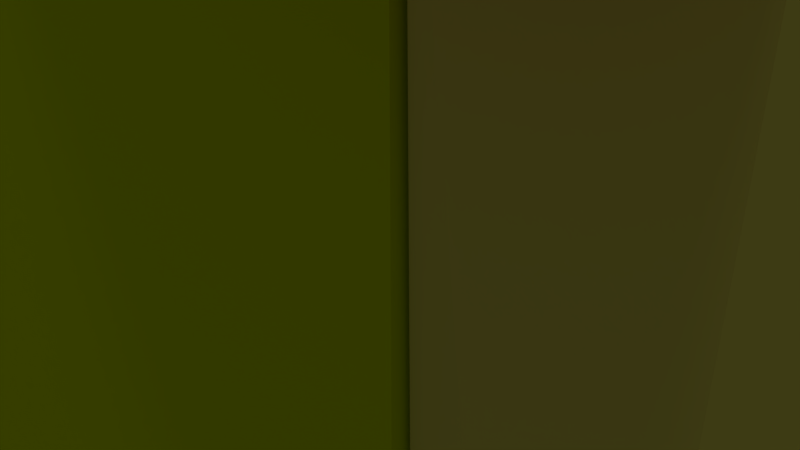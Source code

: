 # Source: House2.blend  (saved by Blender 2.79.0; exported with 4.5.12 LTS)
import bpy
from mathutils import Matrix  # noqa: F401  (used for matrix-valued properties, if any)

bpy.ops.wm.read_factory_settings(use_empty=True)
scene = bpy.context.scene
scene.name = 'Scene'

# ---- collections
col_collection_1 = bpy.data.collections.new('Collection 1'); scene.collection.children.link(col_collection_1)

# ---- materials (node trees are filled in below, after node groups)
mat_material_006 = bpy.data.materials.new('Material.006')
mat_material_006.alpha_threshold = 0.0
mat_material_006.diffuse_color = (0.8, 0.3287, 0.1026, 1.0)
mat_material_006.roughness = 0.5
mat_material_001 = bpy.data.materials.new('Material.001')
mat_material_001.alpha_threshold = 0.0
mat_material_001.diffuse_color = (0.6319, 0.8, 0.0, 1.0)
mat_material_001.roughness = 0.5
mat_material_002 = bpy.data.materials.new('Material.002')
mat_material_002.alpha_threshold = 0.0
mat_material_002.diffuse_color = (0.3111, 0.07805, 0.005624, 1.0)
mat_material_002.roughness = 0.5
mat_material_005 = bpy.data.materials.new('Material.005')
mat_material_005.alpha_threshold = 0.0
mat_material_005.diffuse_color = (0.8, 0.009824, 0.004599, 1.0)
mat_material_005.roughness = 0.5
mat_material_004 = bpy.data.materials.new('Material.004')
mat_material_004.alpha_threshold = 0.0
mat_material_004.diffuse_color = (0.8, 0.7492, 0.1197, 1.0)
mat_material_004.roughness = 0.5
mat_material_003 = bpy.data.materials.new('Material.003')
mat_material_003.alpha_threshold = 0.0
mat_material_003.diffuse_color = (0.686, 0.8, 0.05587, 1.0)
mat_material_003.roughness = 0.5

# ---- material node trees
mat_material_006.use_nodes = True; mat_material_006.node_tree.nodes.clear()
_N = mat_material_006.node_tree.nodes; _L = mat_material_006.node_tree.links
n0 = _N.new('ShaderNodeOutputMaterial'); n0.name = 'Material Output'; n0.location = (300, 300)
n1 = _N.new('ShaderNodeBsdfDiffuse'); n1.name = 'Diffuse BSDF'; n1.location = (10, 300)
n1.inputs[0].default_value = (0.8, 0.3287, 0.1026, 1.0)
_L.new(n1.outputs[0], n0.inputs[0])
n0.is_active_output = True
mat_material_001.use_nodes = True; mat_material_001.node_tree.nodes.clear()
_N = mat_material_001.node_tree.nodes; _L = mat_material_001.node_tree.links
n0 = _N.new('ShaderNodeOutputMaterial'); n0.name = 'Material Output'; n0.location = (300, 300)
n1 = _N.new('ShaderNodeBsdfDiffuse'); n1.name = 'Diffuse BSDF'; n1.location = (10, 300)
n1.inputs[0].default_value = (0.6319, 0.8, 0.0, 1.0)
_L.new(n1.outputs[0], n0.inputs[0])
n0.is_active_output = True
mat_material_002.use_nodes = True; mat_material_002.node_tree.nodes.clear()
_N = mat_material_002.node_tree.nodes; _L = mat_material_002.node_tree.links
n0 = _N.new('ShaderNodeOutputMaterial'); n0.name = 'Material Output'; n0.location = (300, 300)
n1 = _N.new('ShaderNodeBsdfDiffuse'); n1.name = 'Diffuse BSDF'; n1.location = (10, 300)
n1.inputs[0].default_value = (0.3111, 0.07805, 0.005624, 1.0)
_L.new(n1.outputs[0], n0.inputs[0])
n0.is_active_output = True
mat_material_005.use_nodes = True; mat_material_005.node_tree.nodes.clear()
_N = mat_material_005.node_tree.nodes; _L = mat_material_005.node_tree.links
n0 = _N.new('ShaderNodeOutputMaterial'); n0.name = 'Material Output'; n0.location = (300, 300)
n1 = _N.new('ShaderNodeBsdfDiffuse'); n1.name = 'Diffuse BSDF'; n1.location = (10, 300)
n1.inputs[0].default_value = (0.8, 0.009824, 0.004599, 1.0)
_L.new(n1.outputs[0], n0.inputs[0])
n0.is_active_output = True
mat_material_004.use_nodes = True; mat_material_004.node_tree.nodes.clear()
_N = mat_material_004.node_tree.nodes; _L = mat_material_004.node_tree.links
n0 = _N.new('ShaderNodeOutputMaterial'); n0.name = 'Material Output'; n0.location = (300, 300)
n1 = _N.new('ShaderNodeBsdfDiffuse'); n1.name = 'Diffuse BSDF'; n1.location = (10, 300)
n1.inputs[0].default_value = (0.8, 0.7492, 0.1197, 1.0)
_L.new(n1.outputs[0], n0.inputs[0])
n0.is_active_output = True
mat_material_003.use_nodes = True; mat_material_003.node_tree.nodes.clear()
_N = mat_material_003.node_tree.nodes; _L = mat_material_003.node_tree.links
n0 = _N.new('ShaderNodeOutputMaterial'); n0.name = 'Material Output'; n0.location = (300, 300)
n1 = _N.new('ShaderNodeBsdfDiffuse'); n1.name = 'Diffuse BSDF'; n1.location = (10, 300)
n1.inputs[0].default_value = (0.686, 0.8, 0.05587, 1.0)
_L.new(n1.outputs[0], n0.inputs[0])
n0.is_active_output = True

# ---- world
world_world = bpy.data.worlds.new('World'); scene.world = world_world
world_world.color = (0.05088, 0.05088, 0.05088)
world_world.use_sun_shadow = False
world_world.sun_shadow_jitter_overblur = 0.0
world_world.cycles.sampling_method = 'MANUAL'

# ---- cameras
cam_camera = bpy.data.cameras.new('Camera')
cam_camera.clip_end = 100.0
cam_camera.lens = 35.0
cam_camera.sensor_width = 32.0
cam_camera.sensor_height = 18.0
cam_camera.ortho_scale = 7.314
cam_camera.dof.focus_distance = 0.0

# ---- lights
light_area = bpy.data.lights.new('Area', 'AREA')
light_area.transmission_factor = 0.0
light_area.energy = 78.54
light_area.shadow_buffer_clip_start = 0.5
light_area.shadow_soft_size = 0.1
light_area.shadow_maximum_resolution = 0.006
light_area.use_absolute_resolution = True
light_area.size = 0.1
light_area.size_y = 0.1
light_sun = bpy.data.lights.new('Sun', 'SUN')
light_sun.transmission_factor = 0.0
light_sun.angle = 0.1993
light_sun.energy = 1.0
light_sun.shadow_buffer_clip_start = 0.5
light_sun.shadow_soft_size = 0.1
light_sun.shadow_cascade_max_distance = 1000.0
light_lamp = bpy.data.lights.new('Lamp', 'POINT')
light_lamp.transmission_factor = 0.0
light_lamp.cutoff_distance = 30.0
light_lamp.energy = 100.0
light_lamp.shadow_buffer_clip_start = 1.001
light_lamp.shadow_soft_size = 0.1
light_lamp.shadow_maximum_resolution = 0.006
light_lamp.use_absolute_resolution = True

# ---- meshes
me_cube_005 = bpy.data.meshes.new('Cube.005')
me_cube_005.from_pydata([(-1.0, -1.0, -1.0), (-0.83, -0.83, 1.0), (-1.0, 1.0, -1.0), (-0.83, 0.83, 1.0), (0.9908, -1.164, -1.691), (0.83, -0.83, 1.0), (0.9908, 0.836, -1.691), (0.83, 0.83, 1.0), (-1.0, -1.0, 1.0), (-1.0, 1.0, 1.0), (1.0, 1.0, 1.0), (1.0, -1.0, 1.0), (-0.83, -0.83, -0.2189), (-0.83, 0.83, -0.2189), (0.83, 0.83, -0.2189), (0.83, -0.83, -0.2189)], [], [(0, 8, 9, 2), (2, 9, 10, 6), (6, 10, 11, 4), (4, 11, 8, 0), (2, 6, 4, 0), (1, 5, 15, 12), (1, 3, 9, 8), (3, 7, 10, 9), (7, 5, 11, 10), (5, 1, 8, 11), (7, 3, 13, 14), (5, 7, 14, 15), (3, 1, 12, 13)])
me_cube_005.materials.append(mat_material_006)
me_cube_005.use_remesh_preserve_volume = False
me_cube_005.use_remesh_preserve_attributes = False
me_cube_005.use_mirror_vertex_groups = False
me_cube_005.update()
me_cube_004 = bpy.data.meshes.new('Cube.004')
me_cube_004.from_pydata([(-1.0, -1.0, -1.0), (-1.0, -1.0, 1.0), (-1.0, 1.0, -1.0), (-1.0, 1.0, 1.0), (1.0, -1.0, -1.0), (1.0, -1.0, 1.0), (1.0, 1.0, -1.0), (1.0, 1.0, 1.0), (-1.0, 0.0, -1.0), (-1.0, -1.0, 0.0), (-1.0, 0.0, 1.0), (-1.0, 1.0, 0.0), (-0.05227, 0.8593, -0.5671), (-0.05227, 0.8593, 1.433), (1.0, 1.0, 0.0), (1.0, 0.0, -1.0), (1.0, 0.0, 1.0), (1.0, -1.0, 0.0), (-0.05227, -1.141, -0.5671), (-0.05227, -1.141, 1.433), (-0.05227, -0.1407, 1.433), (-0.05227, -0.1407, -0.5671), (-0.05227, -1.141, 0.4329), (1.0, 0.0, 0.0), (-1.0, 0.0, 0.0), (0.4494, 0.9264, 1.227), (0.4494, -1.074, -0.7735), (0.4494, 0.9264, -0.7735), (0.4494, -1.074, 1.227), (0.4494, -0.07362, 1.227), (0.4494, -0.07362, -0.7735), (0.4494, -1.074, 0.2265), (0.4494, 0.9264, 0.2265), (-0.5489, 0.933, -0.794), (-0.5489, -1.067, 1.206), (-0.5489, 0.933, 1.206), (-0.5489, -1.067, -0.794), (-0.5489, -0.06697, 1.206), (-0.5489, -0.06697, -0.794), (-0.5489, -1.067, 0.206), (-0.5489, 0.933, 0.206)], [], [(24, 10, 3, 11), (32, 25, 7, 14), (23, 16, 5, 17), (39, 34, 1, 9), (30, 15, 4, 26), (37, 10, 1, 34), (29, 20, 19, 28), (25, 13, 20, 29), (35, 3, 10, 37), (38, 21, 18, 36), (33, 12, 21, 38), (27, 6, 15, 30), (36, 39, 9, 0), (26, 31, 22, 18), (31, 28, 19, 22), (15, 23, 17, 4), (6, 14, 23, 15), (14, 7, 16, 23), (27, 32, 14, 6), (12, 13, 25, 32, 27), (8, 24, 11, 2), (0, 9, 24, 8), (9, 1, 10, 24), (17, 5, 28, 31), (4, 17, 31, 26), (12, 27, 30, 21), (7, 25, 29, 16), (16, 29, 28, 5), (21, 30, 26, 18), (11, 3, 35, 40), (2, 11, 40, 33), (18, 22, 39, 36), (2, 33, 38, 8), (8, 38, 36, 0), (13, 35, 37, 20), (20, 37, 34, 19), (22, 19, 34, 39), (40, 35, 13, 12, 33)])
me_cube_004.polygons.foreach_set('material_index', [0, 0, 0, 0, 0, 0, 0, 0, 0, 0, 0, 0, 0, 0, 0, 0, 0, 0, 0, 1, 0, 0, 0, 0, 0, 0, 0, 0, 0, 0, 0, 0, 0, 0, 0, 0, 0, 1])
me_cube_004.materials.append(mat_material_001)
me_cube_004.materials.append(mat_material_002)
me_cube_004.use_remesh_preserve_volume = False
me_cube_004.use_remesh_preserve_attributes = False
me_cube_004.use_mirror_vertex_groups = False
me_cube_004.update()
me_cube_003 = bpy.data.meshes.new('Cube.003')
me_cube_003.from_pydata([(-1.0, -1.0, -1.0), (-1.0, -1.0, 1.0), (-1.0, 1.0, -1.0), (-1.0, 1.0, 1.0), (1.0, -1.0, -1.0), (1.0, -1.0, 1.0), (1.0, 1.0, -1.0), (1.0, 1.0, 1.0), (-1.0, 0.0, -1.0), (-13.08, -0.8027, 0.0357), (-1.0, 0.0, 1.0), (-13.08, 1.197, 0.0357), (0.0, 1.0, -1.0), (0.0, 1.0, 1.0), (-11.08, 1.197, 0.0357), (1.0, 0.0, -1.0), (1.0, 0.0, 1.0), (-11.08, -0.8027, 0.0357), (0.0, -1.0, -1.0), (0.0, -1.0, 1.0), (0.0, 0.0, 1.0), (0.0, 0.0, -1.0), (-12.08, -0.8027, 0.0357), (-11.08, 0.1973, 0.0357), (-12.08, 1.197, 0.0357), (-13.08, 0.1973, 0.0357)], [], [(25, 10, 3, 11), (24, 13, 7, 14), (23, 16, 5, 17), (22, 19, 1, 9), (21, 15, 4, 18), (20, 10, 1, 19), (16, 20, 19, 5), (7, 13, 20, 16), (13, 3, 10, 20), (8, 21, 18, 0), (2, 12, 21, 8), (12, 6, 15, 21), (18, 22, 9, 0), (4, 17, 22, 18), (17, 5, 19, 22), (15, 23, 17, 4), (6, 14, 23, 15), (14, 7, 16, 23), (12, 24, 14, 6), (2, 11, 24, 12), (11, 3, 13, 24), (8, 25, 11, 2), (0, 9, 25, 8), (9, 1, 10, 25)])
me_cube_003.materials.append(mat_material_005)
me_cube_003.use_remesh_preserve_volume = False
me_cube_003.use_remesh_preserve_attributes = False
me_cube_003.use_mirror_vertex_groups = False
me_cube_003.update()
me_cube_002 = bpy.data.meshes.new('Cube.002')
me_cube_002.from_pydata([(-1.0, -1.0, -1.0), (-0.9682, -1.032, 1.083), (-1.0, 1.0, -1.0), (-0.9682, 0.9677, 1.083), (1.0, -1.0, -1.0), (1.0, -1.0, 1.0), (1.0, 1.0, -1.0), (1.0, 1.0, 1.0)], [], [(0, 1, 3, 2), (2, 3, 7, 6), (6, 7, 5, 4), (4, 5, 1, 0), (2, 6, 4, 0), (7, 3, 1, 5)])
me_cube_002.materials.append(mat_material_004)
me_cube_002.use_remesh_preserve_volume = False
me_cube_002.use_remesh_preserve_attributes = False
me_cube_002.use_mirror_vertex_groups = False
me_cube_002.update()
me_cube_001 = bpy.data.meshes.new('Cube.001')
me_cube_001.from_pydata([(-1.0, -1.0, -1.0), (-1.0, -1.0, 1.0), (-1.0, 1.0, -1.0), (-1.0, 1.0, 1.0), (1.0, -1.0, -1.0), (0.7728, -0.9662, 1.078), (1.0, 1.0, -1.0), (0.7728, 1.034, 1.078)], [], [(0, 1, 3, 2), (2, 3, 7, 6), (6, 7, 5, 4), (4, 5, 1, 0), (2, 6, 4, 0), (7, 3, 1, 5)])
me_cube_001.materials.append(mat_material_003)
me_cube_001.use_remesh_preserve_volume = False
me_cube_001.use_remesh_preserve_attributes = False
me_cube_001.use_mirror_vertex_groups = False
me_cube_001.update()

# ---- objects
ob_area = bpy.data.objects.new('Area', light_area)
ob_sun = bpy.data.objects.new('Sun', light_sun)
ob_cube_004 = bpy.data.objects.new('Cube.004', me_cube_005)
ob_cube_003 = bpy.data.objects.new('Cube.003', me_cube_004)
ob_cube_002 = bpy.data.objects.new('Cube.002', me_cube_003)
ob_cube_001 = bpy.data.objects.new('Cube.001', me_cube_002)
ob_cube = bpy.data.objects.new('Cube', me_cube_001)
ob_lamp = bpy.data.objects.new('Lamp', light_lamp)
ob_camera = bpy.data.objects.new('Camera', cam_camera)

# ---- transforms, parenting, visibility, modifiers, constraints
ob_area.location = (6.136, 12.33, 2.969)
ob_area.rotation_euler = (1.685, 0.03622, -0.5074)
ob_area.scale = (-61.28, -61.28, -61.28)
ob_area.lineart.crease_threshold = 0.0
ob_sun.location = (10.93, -0.1233, 7.283)
ob_sun.lineart.crease_threshold = 0.0
ob_cube_004.location = (5.09, -1.933, 7.326)
ob_cube_004.scale = (0.7367, 0.7367, 0.7367)
ob_cube_004.lineart.crease_threshold = 0.0
ob_cube_003.location = (-0.1642, 0.297, 1.097)
ob_cube_003.scale = (5.727, 5.041, 4.848)
ob_cube_003.lineart.crease_threshold = 0.0
ob_cube_002.location = (-0.184, -0.3316, 5.519)
ob_cube_002.rotation_euler = (5.101e-05, -1.568, -5.115e-05)
ob_cube_002.scale = (-0.2201, 5.297, 6.823)
ob_cube_002.lineart.crease_threshold = 0.0
ob_cube_001.location = (6.117, 0.02323, 0.6895)
ob_cube_001.scale = (0.5374, 4.59, 4.59)
ob_cube_001.lineart.crease_threshold = 0.0
ob_cube.location = (-6.318, 0.0, 0.8158)
ob_cube.scale = (0.5374, 4.59, 4.59)
ob_cube.lineart.crease_threshold = 0.0
ob_lamp.location = (4.076, 1.005, 5.904)
ob_lamp.rotation_euler = (0.6503, 0.05522, 1.866)
ob_lamp.lock_rotations_4d = False
ob_lamp.empty_display_type = 'ARROWS'
ob_lamp.color = (0.0, 0.0, 0.0, 0.0)
ob_lamp.lineart.crease_threshold = 0.0
ob_camera.location = (7.481, -6.508, 5.344)
ob_camera.rotation_euler = (1.109, 0.0, 0.8149)
ob_camera.lock_rotations_4d = False
ob_camera.empty_display_type = 'ARROWS'
ob_camera.color = (0.0, 0.0, 0.0, 0.0)
ob_camera.display_type = 'WIRE'
ob_camera.lineart.crease_threshold = 0.0

# ---- collection membership
col_collection_1.objects.link(ob_area)
col_collection_1.objects.link(ob_sun)
col_collection_1.objects.link(ob_cube_004)
col_collection_1.objects.link(ob_cube_003)
col_collection_1.objects.link(ob_cube_002)
col_collection_1.objects.link(ob_cube_001)
col_collection_1.objects.link(ob_cube)
col_collection_1.objects.link(ob_lamp)
col_collection_1.objects.link(ob_camera)

# ---- scene / render settings (as saved in the file)
scene.camera = ob_camera
scene.frame_start = 1; scene.frame_end = 250; scene.frame_set(1)
scene.render.engine = 'CYCLES'
scene.render.resolution_percentage = 50
scene.render.dither_intensity = 0.0
scene.cycles.use_denoising = False
scene.cycles.samples = 128
scene.cycles.sampling_pattern = 'TABULATED_SOBOL'
scene.cycles.use_adaptive_sampling = False
scene.cycles.use_light_tree = False
scene.cycles.blur_glossy = 0.0
scene.cycles.sample_clamp_indirect = 0.0
scene.view_settings.view_transform = 'Standard'
bpy.context.view_layer.update()
